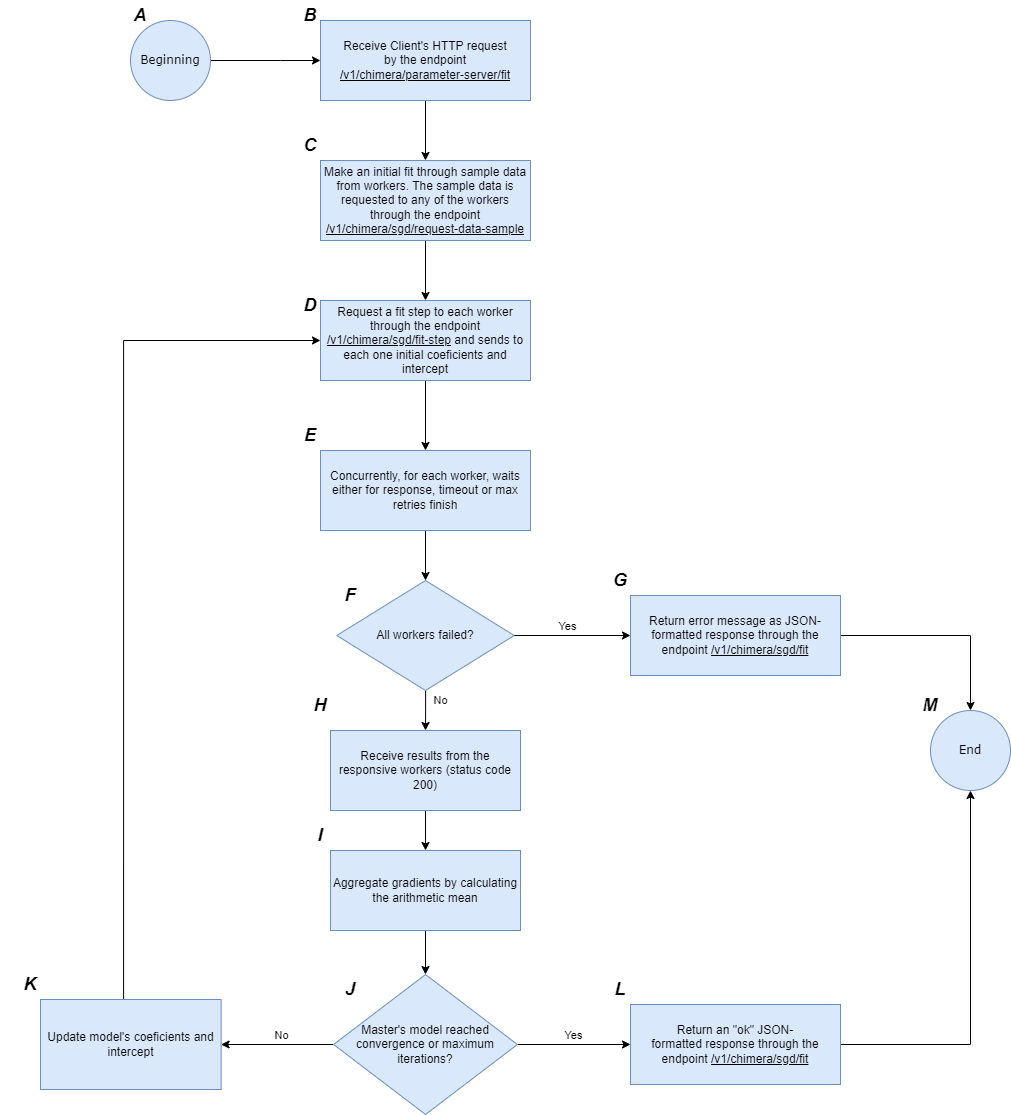

The diagram above was exported from draw.io. Its source (the exported page's mxGraphModel, read from the mxfile embedded in the PNG):
<mxGraphModel dx="1434" dy="836" grid="1" gridSize="10" guides="1" tooltips="1" connect="1" arrows="1" fold="1" page="1" pageScale="1" pageWidth="827" pageHeight="1169" math="0" shadow="0">
  <root>
    <mxCell id="0" />
    <mxCell id="1" parent="0" />
    <mxCell id="IeyCGgNiQ-ZwHu9C-8gu-5" value="" style="edgeStyle=orthogonalEdgeStyle;rounded=0;orthogonalLoop=1;jettySize=auto;html=1;entryX=0;entryY=0.5;entryDx=0;entryDy=0;" parent="1" source="IeyCGgNiQ-ZwHu9C-8gu-1" target="IeyCGgNiQ-ZwHu9C-8gu-3" edge="1">
      <mxGeometry relative="1" as="geometry">
        <Array as="points">
          <mxPoint x="330" y="140" />
          <mxPoint x="330" y="140" />
        </Array>
      </mxGeometry>
    </mxCell>
    <mxCell id="IeyCGgNiQ-ZwHu9C-8gu-1" value="&lt;font face=&quot;Verdana&quot;&gt;Beginning&lt;/font&gt;" style="ellipse;whiteSpace=wrap;html=1;aspect=fixed;fillColor=#dae8fc;strokeColor=#6c8ebf;" parent="1" vertex="1">
      <mxGeometry x="180" y="100" width="80" height="80" as="geometry" />
    </mxCell>
    <mxCell id="IeyCGgNiQ-ZwHu9C-8gu-2" value="&lt;font face=&quot;Helvetica&quot; style=&quot;font-size: 18px;&quot;&gt;&lt;i style=&quot;&quot;&gt;&lt;b style=&quot;&quot;&gt;A&lt;/b&gt;&lt;/i&gt;&lt;/font&gt;" style="text;html=1;align=center;verticalAlign=middle;whiteSpace=wrap;rounded=0;" parent="1" vertex="1">
      <mxGeometry x="160" y="80" width="60" height="30" as="geometry" />
    </mxCell>
    <mxCell id="IeyCGgNiQ-ZwHu9C-8gu-7" value="" style="edgeStyle=orthogonalEdgeStyle;rounded=0;orthogonalLoop=1;jettySize=auto;html=1;entryX=0.5;entryY=0;entryDx=0;entryDy=0;" parent="1" source="IeyCGgNiQ-ZwHu9C-8gu-3" target="IeyCGgNiQ-ZwHu9C-8gu-9" edge="1">
      <mxGeometry relative="1" as="geometry">
        <mxPoint x="475" y="230" as="targetPoint" />
      </mxGeometry>
    </mxCell>
    <mxCell id="IeyCGgNiQ-ZwHu9C-8gu-3" value="Receive Client's HTTP request&lt;div&gt;by the endpoint &lt;u&gt;/v1/chimera/parameter-server/fit&lt;/u&gt;&lt;/div&gt;" style="rounded=0;whiteSpace=wrap;html=1;fillColor=#dae8fc;strokeColor=#6c8ebf;" parent="1" vertex="1">
      <mxGeometry x="370" y="100" width="210" height="80" as="geometry" />
    </mxCell>
    <mxCell id="IeyCGgNiQ-ZwHu9C-8gu-4" value="&lt;font face=&quot;Helvetica&quot; style=&quot;font-size: 18px;&quot;&gt;&lt;i style=&quot;&quot;&gt;&lt;b style=&quot;&quot;&gt;B&lt;/b&gt;&lt;/i&gt;&lt;/font&gt;" style="text;html=1;align=center;verticalAlign=middle;whiteSpace=wrap;rounded=0;" parent="1" vertex="1">
      <mxGeometry x="330" y="80" width="60" height="30" as="geometry" />
    </mxCell>
    <mxCell id="IeyCGgNiQ-ZwHu9C-8gu-13" value="" style="edgeStyle=orthogonalEdgeStyle;rounded=0;orthogonalLoop=1;jettySize=auto;html=1;entryX=0.5;entryY=0;entryDx=0;entryDy=0;" parent="1" source="IeyCGgNiQ-ZwHu9C-8gu-6" target="IeyCGgNiQ-ZwHu9C-8gu-8" edge="1">
      <mxGeometry relative="1" as="geometry">
        <mxPoint x="475" y="560" as="targetPoint" />
      </mxGeometry>
    </mxCell>
    <mxCell id="IeyCGgNiQ-ZwHu9C-8gu-6" value="Request a fit step to each worker through the endpoint &lt;u&gt;/v1/chimera/sgd/fit-step&lt;/u&gt;&amp;nbsp;and sends to each one initial coeficients and intercept" style="rounded=0;whiteSpace=wrap;html=1;fillColor=#dae8fc;strokeColor=#6c8ebf;" parent="1" vertex="1">
      <mxGeometry x="370" y="380" width="210" height="80" as="geometry" />
    </mxCell>
    <mxCell id="IeyCGgNiQ-ZwHu9C-8gu-17" value="" style="edgeStyle=orthogonalEdgeStyle;rounded=0;orthogonalLoop=1;jettySize=auto;html=1;entryX=0.5;entryY=0;entryDx=0;entryDy=0;" parent="1" source="IeyCGgNiQ-ZwHu9C-8gu-8" target="IeyCGgNiQ-ZwHu9C-8gu-31" edge="1">
      <mxGeometry relative="1" as="geometry">
        <mxPoint x="475.0050000000001" y="680" as="targetPoint" />
      </mxGeometry>
    </mxCell>
    <mxCell id="IeyCGgNiQ-ZwHu9C-8gu-8" value="Concurrently, for each worker, waits either for response, timeout or max retries finish" style="rounded=0;whiteSpace=wrap;html=1;fillColor=#dae8fc;strokeColor=#6c8ebf;" parent="1" vertex="1">
      <mxGeometry x="370" y="530" width="210" height="80" as="geometry" />
    </mxCell>
    <mxCell id="IeyCGgNiQ-ZwHu9C-8gu-11" value="" style="edgeStyle=orthogonalEdgeStyle;rounded=0;orthogonalLoop=1;jettySize=auto;html=1;" parent="1" source="IeyCGgNiQ-ZwHu9C-8gu-9" target="IeyCGgNiQ-ZwHu9C-8gu-6" edge="1">
      <mxGeometry relative="1" as="geometry" />
    </mxCell>
    <mxCell id="IeyCGgNiQ-ZwHu9C-8gu-9" value="Make an initial fit through sample data from workers. The sample data is requested to any of the workers through the endpoint &lt;u&gt;/v1/chimera/sgd/request-data-sample&lt;/u&gt;" style="rounded=0;whiteSpace=wrap;html=1;fillColor=#dae8fc;strokeColor=#6c8ebf;" parent="1" vertex="1">
      <mxGeometry x="370" y="240" width="210" height="80" as="geometry" />
    </mxCell>
    <mxCell id="IeyCGgNiQ-ZwHu9C-8gu-19" value="" style="edgeStyle=orthogonalEdgeStyle;rounded=0;orthogonalLoop=1;jettySize=auto;html=1;entryX=0;entryY=0.5;entryDx=0;entryDy=0;" parent="1" source="IeyCGgNiQ-ZwHu9C-8gu-16" target="IeyCGgNiQ-ZwHu9C-8gu-25" edge="1">
      <mxGeometry relative="1" as="geometry">
        <mxPoint x="660" y="920" as="targetPoint" />
      </mxGeometry>
    </mxCell>
    <mxCell id="IeyCGgNiQ-ZwHu9C-8gu-20" value="Yes" style="edgeLabel;html=1;align=center;verticalAlign=middle;resizable=0;points=[];" parent="IeyCGgNiQ-ZwHu9C-8gu-19" vertex="1" connectable="0">
      <mxGeometry x="-0.0147" y="-1" relative="1" as="geometry">
        <mxPoint y="-11" as="offset" />
      </mxGeometry>
    </mxCell>
    <mxCell id="IeyCGgNiQ-ZwHu9C-8gu-22" value="" style="edgeStyle=orthogonalEdgeStyle;rounded=0;orthogonalLoop=1;jettySize=auto;html=1;" parent="1" source="IeyCGgNiQ-ZwHu9C-8gu-16" target="IeyCGgNiQ-ZwHu9C-8gu-21" edge="1">
      <mxGeometry relative="1" as="geometry" />
    </mxCell>
    <mxCell id="IeyCGgNiQ-ZwHu9C-8gu-23" value="No" style="edgeLabel;html=1;align=center;verticalAlign=middle;resizable=0;points=[];" parent="IeyCGgNiQ-ZwHu9C-8gu-22" vertex="1" connectable="0">
      <mxGeometry x="-0.1396" relative="1" as="geometry">
        <mxPoint x="-5" y="-10" as="offset" />
      </mxGeometry>
    </mxCell>
    <mxCell id="IeyCGgNiQ-ZwHu9C-8gu-16" value="Master's model reached convergence or maximum iterations?" style="rhombus;whiteSpace=wrap;html=1;fillColor=#dae8fc;strokeColor=#6c8ebf;rounded=0;" parent="1" vertex="1">
      <mxGeometry x="383.13" y="1054" width="183.75" height="140" as="geometry" />
    </mxCell>
    <mxCell id="IeyCGgNiQ-ZwHu9C-8gu-24" style="edgeStyle=orthogonalEdgeStyle;rounded=0;orthogonalLoop=1;jettySize=auto;html=1;exitX=0.46;exitY=0.033;exitDx=0;exitDy=0;exitPerimeter=0;entryX=0;entryY=0.5;entryDx=0;entryDy=0;" parent="1" source="IeyCGgNiQ-ZwHu9C-8gu-21" target="IeyCGgNiQ-ZwHu9C-8gu-6" edge="1">
      <mxGeometry relative="1" as="geometry">
        <mxPoint x="330" y="440" as="targetPoint" />
        <mxPoint x="173.99295000000006" y="1029" as="sourcePoint" />
        <Array as="points">
          <mxPoint x="173" y="420" />
        </Array>
      </mxGeometry>
    </mxCell>
    <mxCell id="IeyCGgNiQ-ZwHu9C-8gu-21" value="Update model's coeficients and intercept" style="whiteSpace=wrap;html=1;fillColor=#dae8fc;strokeColor=#6c8ebf;rounded=0;" parent="1" vertex="1">
      <mxGeometry x="90" y="1079" width="180.63" height="90" as="geometry" />
    </mxCell>
    <mxCell id="IeyCGgNiQ-ZwHu9C-8gu-40" style="edgeStyle=orthogonalEdgeStyle;rounded=0;orthogonalLoop=1;jettySize=auto;html=1;entryX=0.5;entryY=1;entryDx=0;entryDy=0;" parent="1" source="IeyCGgNiQ-ZwHu9C-8gu-25" target="IeyCGgNiQ-ZwHu9C-8gu-38" edge="1">
      <mxGeometry relative="1" as="geometry" />
    </mxCell>
    <mxCell id="IeyCGgNiQ-ZwHu9C-8gu-25" value="Return an &quot;ok&quot; JSON-formatted&amp;nbsp;response through the endpoint&amp;nbsp;&lt;u&gt;/v1/chimera/sgd/fit&lt;/u&gt;" style="rounded=0;whiteSpace=wrap;html=1;fillColor=#dae8fc;strokeColor=#6c8ebf;" parent="1" vertex="1">
      <mxGeometry x="680" y="1084" width="210" height="80" as="geometry" />
    </mxCell>
    <mxCell id="IeyCGgNiQ-ZwHu9C-8gu-35" value="" style="edgeStyle=orthogonalEdgeStyle;rounded=0;orthogonalLoop=1;jettySize=auto;html=1;entryX=0.5;entryY=0;entryDx=0;entryDy=0;" parent="1" source="IeyCGgNiQ-ZwHu9C-8gu-31" target="4cSCMWNI5rtw1yq7UyB7-3" edge="1">
      <mxGeometry relative="1" as="geometry">
        <mxPoint x="475" y="860" as="targetPoint" />
      </mxGeometry>
    </mxCell>
    <mxCell id="IeyCGgNiQ-ZwHu9C-8gu-36" value="No" style="edgeLabel;html=1;align=center;verticalAlign=middle;resizable=0;points=[];" parent="IeyCGgNiQ-ZwHu9C-8gu-35" vertex="1" connectable="0">
      <mxGeometry x="-0.0008" y="3" relative="1" as="geometry">
        <mxPoint x="12" y="-10" as="offset" />
      </mxGeometry>
    </mxCell>
    <mxCell id="IeyCGgNiQ-ZwHu9C-8gu-31" value="All workers failed?" style="rhombus;whiteSpace=wrap;html=1;fillColor=#dae8fc;strokeColor=#6c8ebf;" parent="1" vertex="1">
      <mxGeometry x="386.25" y="660" width="177.5" height="110" as="geometry" />
    </mxCell>
    <mxCell id="IeyCGgNiQ-ZwHu9C-8gu-41" style="edgeStyle=orthogonalEdgeStyle;rounded=0;orthogonalLoop=1;jettySize=auto;html=1;entryX=0.5;entryY=0;entryDx=0;entryDy=0;" parent="1" source="IeyCGgNiQ-ZwHu9C-8gu-32" target="IeyCGgNiQ-ZwHu9C-8gu-38" edge="1">
      <mxGeometry relative="1" as="geometry" />
    </mxCell>
    <mxCell id="IeyCGgNiQ-ZwHu9C-8gu-32" value="Return error message as JSON-formatted response through the endpoint&amp;nbsp;&lt;u&gt;/v1/chimera/sgd/fit&lt;/u&gt;" style="rounded=0;whiteSpace=wrap;html=1;fillColor=#dae8fc;strokeColor=#6c8ebf;" parent="1" vertex="1">
      <mxGeometry x="680" y="675" width="210" height="80" as="geometry" />
    </mxCell>
    <mxCell id="IeyCGgNiQ-ZwHu9C-8gu-33" value="" style="endArrow=classic;html=1;rounded=0;exitX=1;exitY=0.5;exitDx=0;exitDy=0;entryX=0;entryY=0.5;entryDx=0;entryDy=0;" parent="1" source="IeyCGgNiQ-ZwHu9C-8gu-31" target="IeyCGgNiQ-ZwHu9C-8gu-32" edge="1">
      <mxGeometry width="50" height="50" relative="1" as="geometry">
        <mxPoint x="590" y="745" as="sourcePoint" />
        <mxPoint x="640" y="740" as="targetPoint" />
      </mxGeometry>
    </mxCell>
    <mxCell id="IeyCGgNiQ-ZwHu9C-8gu-34" value="Yes" style="edgeLabel;html=1;align=center;verticalAlign=middle;resizable=0;points=[];" parent="IeyCGgNiQ-ZwHu9C-8gu-33" vertex="1" connectable="0">
      <mxGeometry x="-0.3506" y="3" relative="1" as="geometry">
        <mxPoint x="15" y="-7" as="offset" />
      </mxGeometry>
    </mxCell>
    <mxCell id="IeyCGgNiQ-ZwHu9C-8gu-38" value="&lt;font face=&quot;Verdana&quot;&gt;End&lt;/font&gt;" style="ellipse;whiteSpace=wrap;html=1;aspect=fixed;fillColor=#dae8fc;strokeColor=#6c8ebf;" parent="1" vertex="1">
      <mxGeometry x="980" y="790" width="80" height="80" as="geometry" />
    </mxCell>
    <mxCell id="IeyCGgNiQ-ZwHu9C-8gu-42" value="&lt;font face=&quot;Helvetica&quot; style=&quot;font-size: 18px;&quot;&gt;&lt;i style=&quot;&quot;&gt;&lt;b style=&quot;&quot;&gt;C&lt;/b&gt;&lt;/i&gt;&lt;/font&gt;" style="text;html=1;align=center;verticalAlign=middle;whiteSpace=wrap;rounded=0;" parent="1" vertex="1">
      <mxGeometry x="330" y="210" width="60" height="30" as="geometry" />
    </mxCell>
    <mxCell id="IeyCGgNiQ-ZwHu9C-8gu-43" value="&lt;font face=&quot;Helvetica&quot; style=&quot;font-size: 18px;&quot;&gt;&lt;i style=&quot;&quot;&gt;&lt;b style=&quot;&quot;&gt;D&lt;/b&gt;&lt;/i&gt;&lt;/font&gt;" style="text;html=1;align=center;verticalAlign=middle;whiteSpace=wrap;rounded=0;" parent="1" vertex="1">
      <mxGeometry x="330" y="370" width="60" height="30" as="geometry" />
    </mxCell>
    <mxCell id="IeyCGgNiQ-ZwHu9C-8gu-44" value="&lt;font face=&quot;Helvetica&quot; style=&quot;font-size: 18px;&quot;&gt;&lt;i style=&quot;&quot;&gt;&lt;b style=&quot;&quot;&gt;E&lt;/b&gt;&lt;/i&gt;&lt;/font&gt;" style="text;html=1;align=center;verticalAlign=middle;whiteSpace=wrap;rounded=0;" parent="1" vertex="1">
      <mxGeometry x="330" y="500" width="60" height="30" as="geometry" />
    </mxCell>
    <mxCell id="IeyCGgNiQ-ZwHu9C-8gu-45" value="&lt;font face=&quot;Helvetica&quot; style=&quot;font-size: 18px;&quot;&gt;&lt;i style=&quot;&quot;&gt;&lt;b style=&quot;&quot;&gt;F&lt;/b&gt;&lt;/i&gt;&lt;/font&gt;" style="text;html=1;align=center;verticalAlign=middle;whiteSpace=wrap;rounded=0;" parent="1" vertex="1">
      <mxGeometry x="370" y="660" width="60" height="30" as="geometry" />
    </mxCell>
    <mxCell id="IeyCGgNiQ-ZwHu9C-8gu-46" value="&lt;font face=&quot;Helvetica&quot; style=&quot;font-size: 18px;&quot;&gt;&lt;i style=&quot;&quot;&gt;&lt;b style=&quot;&quot;&gt;H&lt;/b&gt;&lt;/i&gt;&lt;/font&gt;" style="text;html=1;align=center;verticalAlign=middle;whiteSpace=wrap;rounded=0;" parent="1" vertex="1">
      <mxGeometry x="340" y="770" width="60" height="30" as="geometry" />
    </mxCell>
    <mxCell id="IeyCGgNiQ-ZwHu9C-8gu-49" value="&lt;font face=&quot;Helvetica&quot; style=&quot;font-size: 18px;&quot;&gt;&lt;i style=&quot;&quot;&gt;&lt;b style=&quot;&quot;&gt;G&lt;/b&gt;&lt;/i&gt;&lt;/font&gt;" style="text;html=1;align=center;verticalAlign=middle;whiteSpace=wrap;rounded=0;" parent="1" vertex="1">
      <mxGeometry x="640" y="645" width="60" height="30" as="geometry" />
    </mxCell>
    <mxCell id="IeyCGgNiQ-ZwHu9C-8gu-50" value="&lt;font face=&quot;Helvetica&quot; style=&quot;font-size: 18px;&quot;&gt;&lt;i style=&quot;&quot;&gt;&lt;b style=&quot;&quot;&gt;L&lt;/b&gt;&lt;/i&gt;&lt;/font&gt;" style="text;html=1;align=center;verticalAlign=middle;whiteSpace=wrap;rounded=0;" parent="1" vertex="1">
      <mxGeometry x="640" y="1054" width="60" height="30" as="geometry" />
    </mxCell>
    <mxCell id="IeyCGgNiQ-ZwHu9C-8gu-51" value="&lt;font face=&quot;Helvetica&quot; style=&quot;font-size: 18px;&quot;&gt;&lt;i style=&quot;&quot;&gt;&lt;b style=&quot;&quot;&gt;J&lt;/b&gt;&lt;/i&gt;&lt;/font&gt;" style="text;html=1;align=center;verticalAlign=middle;whiteSpace=wrap;rounded=0;" parent="1" vertex="1">
      <mxGeometry x="370" y="1054" width="60" height="30" as="geometry" />
    </mxCell>
    <mxCell id="IeyCGgNiQ-ZwHu9C-8gu-52" value="&lt;font face=&quot;Helvetica&quot; style=&quot;font-size: 18px;&quot;&gt;&lt;i style=&quot;&quot;&gt;&lt;b style=&quot;&quot;&gt;I&lt;/b&gt;&lt;/i&gt;&lt;/font&gt;" style="text;html=1;align=center;verticalAlign=middle;whiteSpace=wrap;rounded=0;" parent="1" vertex="1">
      <mxGeometry x="340" y="900" width="60" height="30" as="geometry" />
    </mxCell>
    <mxCell id="4cSCMWNI5rtw1yq7UyB7-9" value="" style="edgeStyle=orthogonalEdgeStyle;rounded=0;orthogonalLoop=1;jettySize=auto;html=1;" parent="1" source="4cSCMWNI5rtw1yq7UyB7-3" target="4cSCMWNI5rtw1yq7UyB7-8" edge="1">
      <mxGeometry relative="1" as="geometry" />
    </mxCell>
    <mxCell id="4cSCMWNI5rtw1yq7UyB7-3" value="Receive results from the responsive workers (status code 200)" style="rounded=0;whiteSpace=wrap;html=1;fillColor=#dae8fc;strokeColor=#6c8ebf;" parent="1" vertex="1">
      <mxGeometry x="380.01" y="810" width="190" height="80" as="geometry" />
    </mxCell>
    <mxCell id="4cSCMWNI5rtw1yq7UyB7-10" value="" style="edgeStyle=orthogonalEdgeStyle;rounded=0;orthogonalLoop=1;jettySize=auto;html=1;" parent="1" source="4cSCMWNI5rtw1yq7UyB7-8" target="IeyCGgNiQ-ZwHu9C-8gu-16" edge="1">
      <mxGeometry relative="1" as="geometry" />
    </mxCell>
    <mxCell id="4cSCMWNI5rtw1yq7UyB7-8" value="Aggregate gradients by calculating the arithmetic mean" style="rounded=0;whiteSpace=wrap;html=1;fillColor=#dae8fc;strokeColor=#6c8ebf;" parent="1" vertex="1">
      <mxGeometry x="380" y="930" width="190" height="80" as="geometry" />
    </mxCell>
    <mxCell id="4cSCMWNI5rtw1yq7UyB7-11" value="&lt;font face=&quot;Helvetica&quot; style=&quot;font-size: 18px;&quot;&gt;&lt;i style=&quot;&quot;&gt;&lt;b style=&quot;&quot;&gt;K&lt;/b&gt;&lt;/i&gt;&lt;/font&gt;" style="text;html=1;align=center;verticalAlign=middle;whiteSpace=wrap;rounded=0;" parent="1" vertex="1">
      <mxGeometry x="50" y="1049" width="60" height="30" as="geometry" />
    </mxCell>
    <mxCell id="4cSCMWNI5rtw1yq7UyB7-12" value="&lt;font face=&quot;Helvetica&quot; style=&quot;font-size: 18px;&quot;&gt;&lt;i style=&quot;&quot;&gt;&lt;b style=&quot;&quot;&gt;M&lt;/b&gt;&lt;/i&gt;&lt;/font&gt;" style="text;html=1;align=center;verticalAlign=middle;whiteSpace=wrap;rounded=0;" parent="1" vertex="1">
      <mxGeometry x="950" y="770" width="60" height="30" as="geometry" />
    </mxCell>
  </root>
</mxGraphModel>